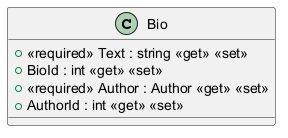

The diagram above was rendered by PlantUML. Its source (embedded in the PNG):
@startuml
class Bio {
    + <<required>> Text : string <<get>> <<set>>
    + BioId : int <<get>> <<set>>
    + <<required>> Author : Author <<get>> <<set>>
    + AuthorId : int <<get>> <<set>>
}
@enduml